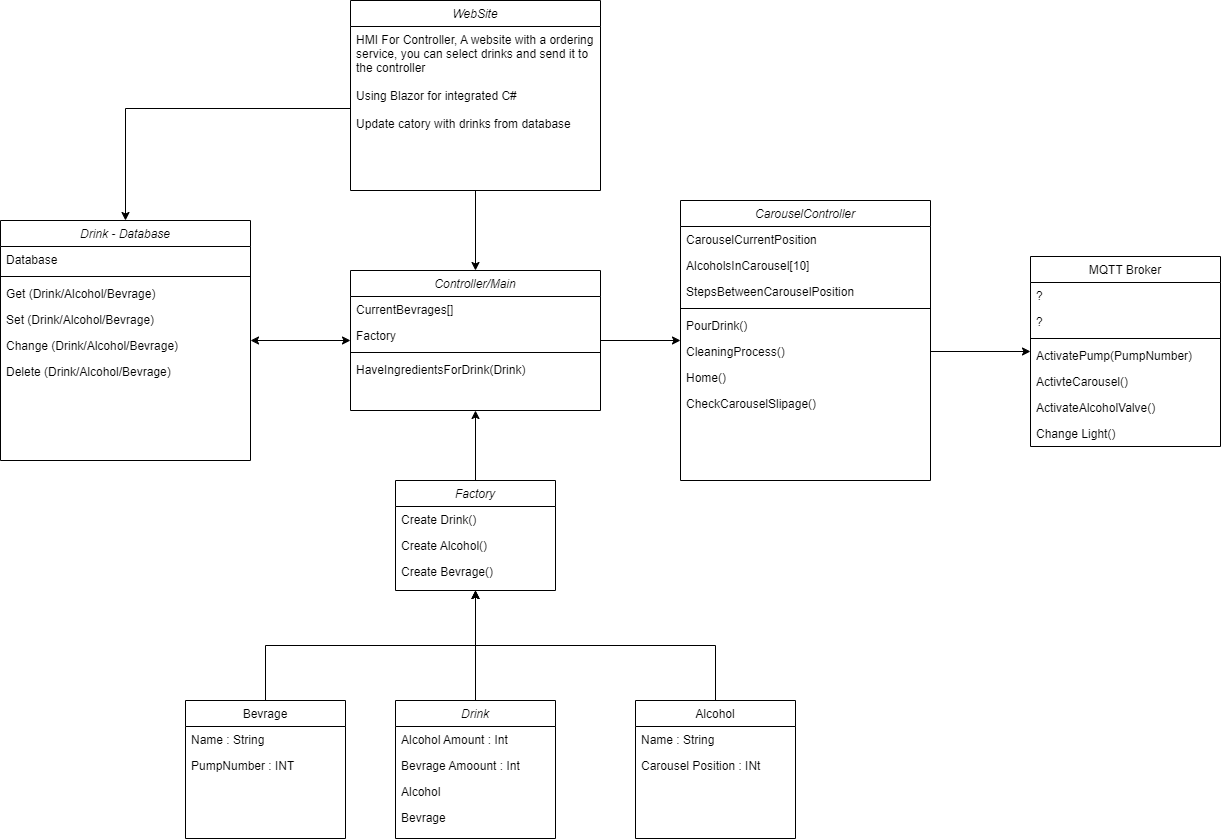

The diagram above was exported from draw.io. Its source (the exported page's mxGraphModel, read from the mxfile embedded in the PNG):
<mxGraphModel dx="2022" dy="1801" grid="1" gridSize="10" guides="1" tooltips="1" connect="1" arrows="1" fold="1" page="1" pageScale="1" pageWidth="827" pageHeight="1169" math="0" shadow="0">
  <root>
    <mxCell id="WIyWlLk6GJQsqaUBKTNV-0" />
    <mxCell id="WIyWlLk6GJQsqaUBKTNV-1" parent="WIyWlLk6GJQsqaUBKTNV-0" />
    <mxCell id="VYYjfr4lBIPInRtDuC03-61" style="edgeStyle=orthogonalEdgeStyle;rounded=0;orthogonalLoop=1;jettySize=auto;html=1;exitX=0;exitY=0.5;exitDx=0;exitDy=0;startArrow=classic;startFill=1;" parent="WIyWlLk6GJQsqaUBKTNV-1" source="zkfFHV4jXpPFQw0GAbJ--0" target="VYYjfr4lBIPInRtDuC03-44" edge="1">
      <mxGeometry relative="1" as="geometry" />
    </mxCell>
    <mxCell id="VYYjfr4lBIPInRtDuC03-98" style="edgeStyle=orthogonalEdgeStyle;rounded=0;orthogonalLoop=1;jettySize=auto;html=1;exitX=1;exitY=0.5;exitDx=0;exitDy=0;" parent="WIyWlLk6GJQsqaUBKTNV-1" source="zkfFHV4jXpPFQw0GAbJ--0" target="VYYjfr4lBIPInRtDuC03-87" edge="1">
      <mxGeometry relative="1" as="geometry" />
    </mxCell>
    <mxCell id="zkfFHV4jXpPFQw0GAbJ--0" value="Controller/Main" style="swimlane;fontStyle=2;align=center;verticalAlign=top;childLayout=stackLayout;horizontal=1;startSize=26;horizontalStack=0;resizeParent=1;resizeLast=0;collapsible=1;marginBottom=0;rounded=0;shadow=0;strokeWidth=1;" parent="WIyWlLk6GJQsqaUBKTNV-1" vertex="1">
      <mxGeometry x="230" y="-80" width="250" height="140" as="geometry">
        <mxRectangle x="230" y="140" width="160" height="26" as="alternateBounds" />
      </mxGeometry>
    </mxCell>
    <mxCell id="VYYjfr4lBIPInRtDuC03-57" value="CurrentBevrages[]" style="text;align=left;verticalAlign=top;spacingLeft=4;spacingRight=4;overflow=hidden;rotatable=0;points=[[0,0.5],[1,0.5]];portConstraint=eastwest;rounded=0;shadow=0;html=0;" parent="zkfFHV4jXpPFQw0GAbJ--0" vertex="1">
      <mxGeometry y="26" width="250" height="26" as="geometry" />
    </mxCell>
    <mxCell id="VYYjfr4lBIPInRtDuC03-85" value="Factory" style="text;align=left;verticalAlign=top;spacingLeft=4;spacingRight=4;overflow=hidden;rotatable=0;points=[[0,0.5],[1,0.5]];portConstraint=eastwest;rounded=0;shadow=0;html=0;" parent="zkfFHV4jXpPFQw0GAbJ--0" vertex="1">
      <mxGeometry y="52" width="250" height="26" as="geometry" />
    </mxCell>
    <mxCell id="zkfFHV4jXpPFQw0GAbJ--4" value="" style="line;html=1;strokeWidth=1;align=left;verticalAlign=middle;spacingTop=-1;spacingLeft=3;spacingRight=3;rotatable=0;labelPosition=right;points=[];portConstraint=eastwest;" parent="zkfFHV4jXpPFQw0GAbJ--0" vertex="1">
      <mxGeometry y="78" width="250" height="8" as="geometry" />
    </mxCell>
    <mxCell id="VYYjfr4lBIPInRtDuC03-60" value="HaveIngredientsForDrink(Drink)" style="text;align=left;verticalAlign=top;spacingLeft=4;spacingRight=4;overflow=hidden;rotatable=0;points=[[0,0.5],[1,0.5]];portConstraint=eastwest;" parent="zkfFHV4jXpPFQw0GAbJ--0" vertex="1">
      <mxGeometry y="86" width="250" height="26" as="geometry" />
    </mxCell>
    <mxCell id="VYYjfr4lBIPInRtDuC03-58" style="edgeStyle=orthogonalEdgeStyle;rounded=0;orthogonalLoop=1;jettySize=auto;html=1;exitX=0.5;exitY=0;exitDx=0;exitDy=0;entryX=0.5;entryY=1;entryDx=0;entryDy=0;" parent="WIyWlLk6GJQsqaUBKTNV-1" source="zkfFHV4jXpPFQw0GAbJ--6" target="VYYjfr4lBIPInRtDuC03-79" edge="1">
      <mxGeometry relative="1" as="geometry" />
    </mxCell>
    <mxCell id="zkfFHV4jXpPFQw0GAbJ--6" value="Alcohol" style="swimlane;fontStyle=0;align=center;verticalAlign=top;childLayout=stackLayout;horizontal=1;startSize=26;horizontalStack=0;resizeParent=1;resizeLast=0;collapsible=1;marginBottom=0;rounded=0;shadow=0;strokeWidth=1;" parent="WIyWlLk6GJQsqaUBKTNV-1" vertex="1">
      <mxGeometry x="515" y="350" width="160" height="138" as="geometry">
        <mxRectangle x="130" y="380" width="160" height="26" as="alternateBounds" />
      </mxGeometry>
    </mxCell>
    <mxCell id="zkfFHV4jXpPFQw0GAbJ--8" value="Name : String" style="text;align=left;verticalAlign=top;spacingLeft=4;spacingRight=4;overflow=hidden;rotatable=0;points=[[0,0.5],[1,0.5]];portConstraint=eastwest;rounded=0;shadow=0;html=0;" parent="zkfFHV4jXpPFQw0GAbJ--6" vertex="1">
      <mxGeometry y="26" width="160" height="26" as="geometry" />
    </mxCell>
    <mxCell id="zkfFHV4jXpPFQw0GAbJ--7" value="Carousel Position : INt" style="text;align=left;verticalAlign=top;spacingLeft=4;spacingRight=4;overflow=hidden;rotatable=0;points=[[0,0.5],[1,0.5]];portConstraint=eastwest;" parent="zkfFHV4jXpPFQw0GAbJ--6" vertex="1">
      <mxGeometry y="52" width="160" height="26" as="geometry" />
    </mxCell>
    <mxCell id="zkfFHV4jXpPFQw0GAbJ--17" value="MQTT Broker" style="swimlane;fontStyle=0;align=center;verticalAlign=top;childLayout=stackLayout;horizontal=1;startSize=26;horizontalStack=0;resizeParent=1;resizeLast=0;collapsible=1;marginBottom=0;rounded=0;shadow=0;strokeWidth=1;" parent="WIyWlLk6GJQsqaUBKTNV-1" vertex="1">
      <mxGeometry x="910" y="-94" width="190" height="190" as="geometry">
        <mxRectangle x="550" y="140" width="160" height="26" as="alternateBounds" />
      </mxGeometry>
    </mxCell>
    <mxCell id="zkfFHV4jXpPFQw0GAbJ--18" value="?" style="text;align=left;verticalAlign=top;spacingLeft=4;spacingRight=4;overflow=hidden;rotatable=0;points=[[0,0.5],[1,0.5]];portConstraint=eastwest;" parent="zkfFHV4jXpPFQw0GAbJ--17" vertex="1">
      <mxGeometry y="26" width="190" height="26" as="geometry" />
    </mxCell>
    <mxCell id="zkfFHV4jXpPFQw0GAbJ--19" value="?" style="text;align=left;verticalAlign=top;spacingLeft=4;spacingRight=4;overflow=hidden;rotatable=0;points=[[0,0.5],[1,0.5]];portConstraint=eastwest;rounded=0;shadow=0;html=0;" parent="zkfFHV4jXpPFQw0GAbJ--17" vertex="1">
      <mxGeometry y="52" width="190" height="26" as="geometry" />
    </mxCell>
    <mxCell id="zkfFHV4jXpPFQw0GAbJ--23" value="" style="line;html=1;strokeWidth=1;align=left;verticalAlign=middle;spacingTop=-1;spacingLeft=3;spacingRight=3;rotatable=0;labelPosition=right;points=[];portConstraint=eastwest;" parent="zkfFHV4jXpPFQw0GAbJ--17" vertex="1">
      <mxGeometry y="78" width="190" height="8" as="geometry" />
    </mxCell>
    <mxCell id="zkfFHV4jXpPFQw0GAbJ--24" value="ActivatePump(PumpNumber)" style="text;align=left;verticalAlign=top;spacingLeft=4;spacingRight=4;overflow=hidden;rotatable=0;points=[[0,0.5],[1,0.5]];portConstraint=eastwest;" parent="zkfFHV4jXpPFQw0GAbJ--17" vertex="1">
      <mxGeometry y="86" width="190" height="26" as="geometry" />
    </mxCell>
    <mxCell id="zkfFHV4jXpPFQw0GAbJ--25" value="ActivteCarousel()" style="text;align=left;verticalAlign=top;spacingLeft=4;spacingRight=4;overflow=hidden;rotatable=0;points=[[0,0.5],[1,0.5]];portConstraint=eastwest;" parent="zkfFHV4jXpPFQw0GAbJ--17" vertex="1">
      <mxGeometry y="112" width="190" height="26" as="geometry" />
    </mxCell>
    <mxCell id="VYYjfr4lBIPInRtDuC03-18" value="ActivateAlcoholValve()" style="text;align=left;verticalAlign=top;spacingLeft=4;spacingRight=4;overflow=hidden;rotatable=0;points=[[0,0.5],[1,0.5]];portConstraint=eastwest;" parent="zkfFHV4jXpPFQw0GAbJ--17" vertex="1">
      <mxGeometry y="138" width="190" height="26" as="geometry" />
    </mxCell>
    <mxCell id="VYYjfr4lBIPInRtDuC03-19" value="Change Light()" style="text;align=left;verticalAlign=top;spacingLeft=4;spacingRight=4;overflow=hidden;rotatable=0;points=[[0,0.5],[1,0.5]];portConstraint=eastwest;" parent="zkfFHV4jXpPFQw0GAbJ--17" vertex="1">
      <mxGeometry y="164" width="190" height="26" as="geometry" />
    </mxCell>
    <mxCell id="VYYjfr4lBIPInRtDuC03-59" style="edgeStyle=orthogonalEdgeStyle;rounded=0;orthogonalLoop=1;jettySize=auto;html=1;exitX=0.5;exitY=0;exitDx=0;exitDy=0;entryX=0.5;entryY=1;entryDx=0;entryDy=0;" parent="WIyWlLk6GJQsqaUBKTNV-1" source="VYYjfr4lBIPInRtDuC03-1" target="VYYjfr4lBIPInRtDuC03-79" edge="1">
      <mxGeometry relative="1" as="geometry">
        <mxPoint x="770" y="259.9999999999998" as="targetPoint" />
      </mxGeometry>
    </mxCell>
    <mxCell id="VYYjfr4lBIPInRtDuC03-1" value="Bevrage" style="swimlane;fontStyle=0;align=center;verticalAlign=top;childLayout=stackLayout;horizontal=1;startSize=26;horizontalStack=0;resizeParent=1;resizeLast=0;collapsible=1;marginBottom=0;rounded=0;shadow=0;strokeWidth=1;" parent="WIyWlLk6GJQsqaUBKTNV-1" vertex="1">
      <mxGeometry x="65" y="350" width="160" height="138" as="geometry">
        <mxRectangle x="130" y="380" width="160" height="26" as="alternateBounds" />
      </mxGeometry>
    </mxCell>
    <mxCell id="VYYjfr4lBIPInRtDuC03-2" value="Name : String" style="text;align=left;verticalAlign=top;spacingLeft=4;spacingRight=4;overflow=hidden;rotatable=0;points=[[0,0.5],[1,0.5]];portConstraint=eastwest;rounded=0;shadow=0;html=0;" parent="VYYjfr4lBIPInRtDuC03-1" vertex="1">
      <mxGeometry y="26" width="160" height="26" as="geometry" />
    </mxCell>
    <mxCell id="VYYjfr4lBIPInRtDuC03-3" value="PumpNumber : INT" style="text;align=left;verticalAlign=top;spacingLeft=4;spacingRight=4;overflow=hidden;rotatable=0;points=[[0,0.5],[1,0.5]];portConstraint=eastwest;" parent="VYYjfr4lBIPInRtDuC03-1" vertex="1">
      <mxGeometry y="52" width="160" height="26" as="geometry" />
    </mxCell>
    <mxCell id="VYYjfr4lBIPInRtDuC03-12" style="edgeStyle=orthogonalEdgeStyle;rounded=0;orthogonalLoop=1;jettySize=auto;html=1;" parent="WIyWlLk6GJQsqaUBKTNV-1" source="VYYjfr4lBIPInRtDuC03-4" target="VYYjfr4lBIPInRtDuC03-79" edge="1">
      <mxGeometry relative="1" as="geometry" />
    </mxCell>
    <mxCell id="VYYjfr4lBIPInRtDuC03-4" value="Drink" style="swimlane;fontStyle=2;align=center;verticalAlign=top;childLayout=stackLayout;horizontal=1;startSize=26;horizontalStack=0;resizeParent=1;resizeLast=0;collapsible=1;marginBottom=0;rounded=0;shadow=0;strokeWidth=1;" parent="WIyWlLk6GJQsqaUBKTNV-1" vertex="1">
      <mxGeometry x="275" y="350" width="160" height="138" as="geometry">
        <mxRectangle x="230" y="140" width="160" height="26" as="alternateBounds" />
      </mxGeometry>
    </mxCell>
    <mxCell id="VYYjfr4lBIPInRtDuC03-5" value="Alcohol Amount : Int" style="text;align=left;verticalAlign=top;spacingLeft=4;spacingRight=4;overflow=hidden;rotatable=0;points=[[0,0.5],[1,0.5]];portConstraint=eastwest;rounded=0;shadow=0;html=0;" parent="VYYjfr4lBIPInRtDuC03-4" vertex="1">
      <mxGeometry y="26" width="160" height="26" as="geometry" />
    </mxCell>
    <mxCell id="VYYjfr4lBIPInRtDuC03-7" value="Bevrage Amoount : Int" style="text;align=left;verticalAlign=top;spacingLeft=4;spacingRight=4;overflow=hidden;rotatable=0;points=[[0,0.5],[1,0.5]];portConstraint=eastwest;" parent="VYYjfr4lBIPInRtDuC03-4" vertex="1">
      <mxGeometry y="52" width="160" height="26" as="geometry" />
    </mxCell>
    <mxCell id="VYYjfr4lBIPInRtDuC03-8" value="Alcohol" style="text;align=left;verticalAlign=top;spacingLeft=4;spacingRight=4;overflow=hidden;rotatable=0;points=[[0,0.5],[1,0.5]];portConstraint=eastwest;" parent="VYYjfr4lBIPInRtDuC03-4" vertex="1">
      <mxGeometry y="78" width="160" height="26" as="geometry" />
    </mxCell>
    <mxCell id="VYYjfr4lBIPInRtDuC03-9" value="Bevrage" style="text;align=left;verticalAlign=top;spacingLeft=4;spacingRight=4;overflow=hidden;rotatable=0;points=[[0,0.5],[1,0.5]];portConstraint=eastwest;" parent="VYYjfr4lBIPInRtDuC03-4" vertex="1">
      <mxGeometry y="104" width="160" height="26" as="geometry" />
    </mxCell>
    <mxCell id="VYYjfr4lBIPInRtDuC03-33" style="edgeStyle=orthogonalEdgeStyle;rounded=0;orthogonalLoop=1;jettySize=auto;html=1;exitX=0.5;exitY=1;exitDx=0;exitDy=0;" parent="WIyWlLk6GJQsqaUBKTNV-1" source="VYYjfr4lBIPInRtDuC03-24" target="zkfFHV4jXpPFQw0GAbJ--0" edge="1">
      <mxGeometry relative="1" as="geometry" />
    </mxCell>
    <mxCell id="VYYjfr4lBIPInRtDuC03-24" value="WebSite" style="swimlane;fontStyle=2;align=center;verticalAlign=top;childLayout=stackLayout;horizontal=1;startSize=26;horizontalStack=0;resizeParent=1;resizeLast=0;collapsible=1;marginBottom=0;rounded=0;shadow=0;strokeWidth=1;" parent="WIyWlLk6GJQsqaUBKTNV-1" vertex="1">
      <mxGeometry x="230" y="-350" width="250" height="190" as="geometry">
        <mxRectangle x="230" y="140" width="160" height="26" as="alternateBounds" />
      </mxGeometry>
    </mxCell>
    <mxCell id="VYYjfr4lBIPInRtDuC03-25" value="HMI For Controller, A website with a ordering&#10;service, you can select drinks and send it to&#10;the controller&#10;&#10;Using Blazor for integrated C#&#10;&#10;Update catory with drinks from database" style="text;align=left;verticalAlign=top;spacingLeft=4;spacingRight=4;overflow=hidden;rotatable=0;points=[[0,0.5],[1,0.5]];portConstraint=eastwest;rounded=0;shadow=0;html=0;" parent="VYYjfr4lBIPInRtDuC03-24" vertex="1">
      <mxGeometry y="26" width="250" height="164" as="geometry" />
    </mxCell>
    <mxCell id="VYYjfr4lBIPInRtDuC03-44" value="Drink - Database" style="swimlane;fontStyle=2;align=center;verticalAlign=top;childLayout=stackLayout;horizontal=1;startSize=26;horizontalStack=0;resizeParent=1;resizeLast=0;collapsible=1;marginBottom=0;rounded=0;shadow=0;strokeWidth=1;" parent="WIyWlLk6GJQsqaUBKTNV-1" vertex="1">
      <mxGeometry x="-120" y="-130" width="250" height="240" as="geometry">
        <mxRectangle x="230" y="140" width="160" height="26" as="alternateBounds" />
      </mxGeometry>
    </mxCell>
    <mxCell id="VYYjfr4lBIPInRtDuC03-45" value="Database" style="text;align=left;verticalAlign=top;spacingLeft=4;spacingRight=4;overflow=hidden;rotatable=0;points=[[0,0.5],[1,0.5]];portConstraint=eastwest;rounded=0;shadow=0;html=0;" parent="VYYjfr4lBIPInRtDuC03-44" vertex="1">
      <mxGeometry y="26" width="250" height="26" as="geometry" />
    </mxCell>
    <mxCell id="VYYjfr4lBIPInRtDuC03-46" value="" style="line;html=1;strokeWidth=1;align=left;verticalAlign=middle;spacingTop=-1;spacingLeft=3;spacingRight=3;rotatable=0;labelPosition=right;points=[];portConstraint=eastwest;" parent="VYYjfr4lBIPInRtDuC03-44" vertex="1">
      <mxGeometry y="52" width="250" height="8" as="geometry" />
    </mxCell>
    <mxCell id="VYYjfr4lBIPInRtDuC03-47" value="Get (Drink/Alcohol/Bevrage)" style="text;align=left;verticalAlign=top;spacingLeft=4;spacingRight=4;overflow=hidden;rotatable=0;points=[[0,0.5],[1,0.5]];portConstraint=eastwest;" parent="VYYjfr4lBIPInRtDuC03-44" vertex="1">
      <mxGeometry y="60" width="250" height="26" as="geometry" />
    </mxCell>
    <mxCell id="VYYjfr4lBIPInRtDuC03-53" value="Set (Drink/Alcohol/Bevrage)" style="text;align=left;verticalAlign=top;spacingLeft=4;spacingRight=4;overflow=hidden;rotatable=0;points=[[0,0.5],[1,0.5]];portConstraint=eastwest;" parent="VYYjfr4lBIPInRtDuC03-44" vertex="1">
      <mxGeometry y="86" width="250" height="26" as="geometry" />
    </mxCell>
    <mxCell id="VYYjfr4lBIPInRtDuC03-54" value="Change (Drink/Alcohol/Bevrage)" style="text;align=left;verticalAlign=top;spacingLeft=4;spacingRight=4;overflow=hidden;rotatable=0;points=[[0,0.5],[1,0.5]];portConstraint=eastwest;" parent="VYYjfr4lBIPInRtDuC03-44" vertex="1">
      <mxGeometry y="112" width="250" height="26" as="geometry" />
    </mxCell>
    <mxCell id="VYYjfr4lBIPInRtDuC03-55" value="Delete (Drink/Alcohol/Bevrage)" style="text;align=left;verticalAlign=top;spacingLeft=4;spacingRight=4;overflow=hidden;rotatable=0;points=[[0,0.5],[1,0.5]];portConstraint=eastwest;" parent="VYYjfr4lBIPInRtDuC03-44" vertex="1">
      <mxGeometry y="138" width="250" height="26" as="geometry" />
    </mxCell>
    <mxCell id="VYYjfr4lBIPInRtDuC03-62" style="edgeStyle=orthogonalEdgeStyle;rounded=0;orthogonalLoop=1;jettySize=auto;html=1;exitX=0;exitY=0.5;exitDx=0;exitDy=0;" parent="WIyWlLk6GJQsqaUBKTNV-1" source="VYYjfr4lBIPInRtDuC03-25" target="VYYjfr4lBIPInRtDuC03-44" edge="1">
      <mxGeometry relative="1" as="geometry" />
    </mxCell>
    <mxCell id="VYYjfr4lBIPInRtDuC03-79" value="Factory" style="swimlane;fontStyle=2;align=center;verticalAlign=top;childLayout=stackLayout;horizontal=1;startSize=26;horizontalStack=0;resizeParent=1;resizeLast=0;collapsible=1;marginBottom=0;rounded=0;shadow=0;strokeWidth=1;" parent="WIyWlLk6GJQsqaUBKTNV-1" vertex="1">
      <mxGeometry x="275" y="130" width="160" height="110" as="geometry">
        <mxRectangle x="230" y="140" width="160" height="26" as="alternateBounds" />
      </mxGeometry>
    </mxCell>
    <mxCell id="zkfFHV4jXpPFQw0GAbJ--5" value="Create Drink()" style="text;align=left;verticalAlign=top;spacingLeft=4;spacingRight=4;overflow=hidden;rotatable=0;points=[[0,0.5],[1,0.5]];portConstraint=eastwest;" parent="VYYjfr4lBIPInRtDuC03-79" vertex="1">
      <mxGeometry y="26" width="160" height="26" as="geometry" />
    </mxCell>
    <mxCell id="VYYjfr4lBIPInRtDuC03-77" value="Create Alcohol()" style="text;align=left;verticalAlign=top;spacingLeft=4;spacingRight=4;overflow=hidden;rotatable=0;points=[[0,0.5],[1,0.5]];portConstraint=eastwest;" parent="VYYjfr4lBIPInRtDuC03-79" vertex="1">
      <mxGeometry y="52" width="160" height="26" as="geometry" />
    </mxCell>
    <mxCell id="VYYjfr4lBIPInRtDuC03-78" value="Create Bevrage()" style="text;align=left;verticalAlign=top;spacingLeft=4;spacingRight=4;overflow=hidden;rotatable=0;points=[[0,0.5],[1,0.5]];portConstraint=eastwest;" parent="VYYjfr4lBIPInRtDuC03-79" vertex="1">
      <mxGeometry y="78" width="160" height="26" as="geometry" />
    </mxCell>
    <mxCell id="VYYjfr4lBIPInRtDuC03-84" style="edgeStyle=orthogonalEdgeStyle;rounded=0;orthogonalLoop=1;jettySize=auto;html=1;exitX=0.5;exitY=0;exitDx=0;exitDy=0;" parent="WIyWlLk6GJQsqaUBKTNV-1" source="VYYjfr4lBIPInRtDuC03-79" target="zkfFHV4jXpPFQw0GAbJ--0" edge="1">
      <mxGeometry relative="1" as="geometry" />
    </mxCell>
    <mxCell id="VYYjfr4lBIPInRtDuC03-87" value="CarouselController" style="swimlane;fontStyle=2;align=center;verticalAlign=top;childLayout=stackLayout;horizontal=1;startSize=26;horizontalStack=0;resizeParent=1;resizeLast=0;collapsible=1;marginBottom=0;rounded=0;shadow=0;strokeWidth=1;" parent="WIyWlLk6GJQsqaUBKTNV-1" vertex="1">
      <mxGeometry x="560" y="-150" width="250" height="280" as="geometry">
        <mxRectangle x="230" y="140" width="160" height="26" as="alternateBounds" />
      </mxGeometry>
    </mxCell>
    <mxCell id="VYYjfr4lBIPInRtDuC03-88" value="CarouselCurrentPosition" style="text;align=left;verticalAlign=top;spacingLeft=4;spacingRight=4;overflow=hidden;rotatable=0;points=[[0,0.5],[1,0.5]];portConstraint=eastwest;rounded=0;shadow=0;html=0;" parent="VYYjfr4lBIPInRtDuC03-87" vertex="1">
      <mxGeometry y="26" width="250" height="26" as="geometry" />
    </mxCell>
    <mxCell id="VYYjfr4lBIPInRtDuC03-89" value="AlcoholsInCarousel[10]" style="text;align=left;verticalAlign=top;spacingLeft=4;spacingRight=4;overflow=hidden;rotatable=0;points=[[0,0.5],[1,0.5]];portConstraint=eastwest;rounded=0;shadow=0;html=0;" parent="VYYjfr4lBIPInRtDuC03-87" vertex="1">
      <mxGeometry y="52" width="250" height="26" as="geometry" />
    </mxCell>
    <mxCell id="VYYjfr4lBIPInRtDuC03-100" value="StepsBetweenCarouselPosition" style="text;align=left;verticalAlign=top;spacingLeft=4;spacingRight=4;overflow=hidden;rotatable=0;points=[[0,0.5],[1,0.5]];portConstraint=eastwest;rounded=0;shadow=0;html=0;" parent="VYYjfr4lBIPInRtDuC03-87" vertex="1">
      <mxGeometry y="78" width="250" height="26" as="geometry" />
    </mxCell>
    <mxCell id="VYYjfr4lBIPInRtDuC03-92" value="" style="line;html=1;strokeWidth=1;align=left;verticalAlign=middle;spacingTop=-1;spacingLeft=3;spacingRight=3;rotatable=0;labelPosition=right;points=[];portConstraint=eastwest;" parent="VYYjfr4lBIPInRtDuC03-87" vertex="1">
      <mxGeometry y="104" width="250" height="8" as="geometry" />
    </mxCell>
    <mxCell id="VYYjfr4lBIPInRtDuC03-93" value="PourDrink()" style="text;align=left;verticalAlign=top;spacingLeft=4;spacingRight=4;overflow=hidden;rotatable=0;points=[[0,0.5],[1,0.5]];portConstraint=eastwest;" parent="VYYjfr4lBIPInRtDuC03-87" vertex="1">
      <mxGeometry y="112" width="250" height="26" as="geometry" />
    </mxCell>
    <mxCell id="VYYjfr4lBIPInRtDuC03-94" value="CleaningProcess()" style="text;align=left;verticalAlign=top;spacingLeft=4;spacingRight=4;overflow=hidden;rotatable=0;points=[[0,0.5],[1,0.5]];portConstraint=eastwest;" parent="VYYjfr4lBIPInRtDuC03-87" vertex="1">
      <mxGeometry y="138" width="250" height="26" as="geometry" />
    </mxCell>
    <mxCell id="VYYjfr4lBIPInRtDuC03-95" value="Home()" style="text;align=left;verticalAlign=top;spacingLeft=4;spacingRight=4;overflow=hidden;rotatable=0;points=[[0,0.5],[1,0.5]];portConstraint=eastwest;" parent="VYYjfr4lBIPInRtDuC03-87" vertex="1">
      <mxGeometry y="164" width="250" height="26" as="geometry" />
    </mxCell>
    <mxCell id="VYYjfr4lBIPInRtDuC03-97" value="CheckCarouselSlipage()" style="text;align=left;verticalAlign=top;spacingLeft=4;spacingRight=4;overflow=hidden;rotatable=0;points=[[0,0.5],[1,0.5]];portConstraint=eastwest;" parent="VYYjfr4lBIPInRtDuC03-87" vertex="1">
      <mxGeometry y="190" width="250" height="26" as="geometry" />
    </mxCell>
    <mxCell id="VYYjfr4lBIPInRtDuC03-99" style="edgeStyle=orthogonalEdgeStyle;rounded=0;orthogonalLoop=1;jettySize=auto;html=1;exitX=1;exitY=0.5;exitDx=0;exitDy=0;" parent="WIyWlLk6GJQsqaUBKTNV-1" source="VYYjfr4lBIPInRtDuC03-94" target="zkfFHV4jXpPFQw0GAbJ--17" edge="1">
      <mxGeometry relative="1" as="geometry" />
    </mxCell>
  </root>
</mxGraphModel>